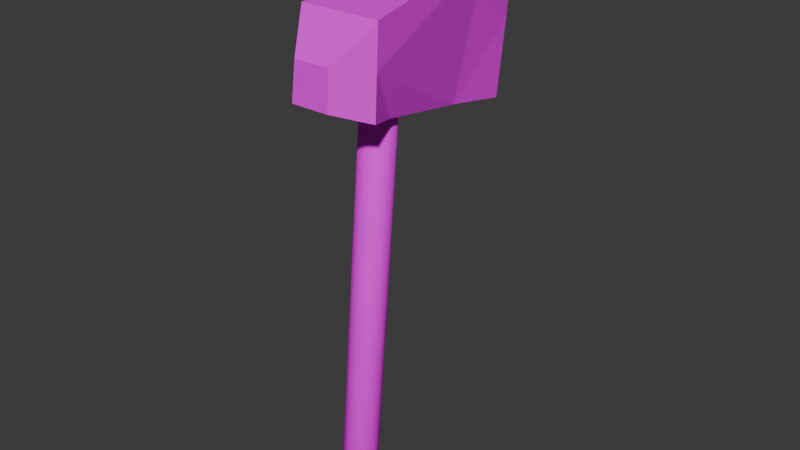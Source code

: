 # Source: axe.blend  (saved by Blender 4.1.23; exported with 4.5.12 LTS)
import bpy
from mathutils import Matrix  # noqa: F401  (used for matrix-valued properties, if any)

bpy.ops.wm.read_factory_settings(use_empty=True)
scene = bpy.context.scene
scene.name = 'Scene'

# ---- collections
col_collection = bpy.data.collections.new('Collection'); scene.collection.children.link(col_collection)

# ---- images (referenced by path relative to the original .blend; pixels are not part of the script)
import os
ASSET_DIR = os.environ.get("B2B_ASSET_DIR", "")  # directory of the original .blend (textures are referenced by path, not embedded)
HERE = os.path.dirname(os.path.abspath(__file__))  # packed textures are extracted next to this script under _unpacked/

def load_image(name, relpath, width, height, colorspace="sRGB"):
    """Load a texture the original file referenced (path relative to the .blend, or extracted next to this script)."""
    p = next((c for c in (os.path.join(HERE, relpath), os.path.join(ASSET_DIR, relpath)) if relpath and os.path.exists(c)), "")
    if p:
        img = bpy.data.images.load(p, check_existing=True)
        img.name = name
    else:  # same state as the original file: an image datablock whose file is absent (Cycles renders it pink)
        img = bpy.data.images.new(name, width, height)
        img.source = "FILE"
        img.filepath = "//" + (relpath or name)
    img.colorspace_settings.name = colorspace
    return img
img_gravel023_1k_jpg_color_jpg = load_image('Gravel023_1K-JPG_Color.jpg', 'Gravel023_1K-JPG_Color.jpg', 1024, 1024, 'sRGB')
img_wood092_1k_jpg_color_jpg = load_image('Wood092_1K-JPG_Color.jpg', 'Wood092_1K-JPG_Color.jpg', 1024, 1024, 'sRGB')

# ---- materials (node trees are filled in below, after node groups)
mat_stone = bpy.data.materials.new('stone')
mat_stone.use_transparent_shadow = False
mat_wood = bpy.data.materials.new('wood')
mat_wood.use_transparent_shadow = False

# ---- material node trees
mat_stone.use_nodes = True; mat_stone.node_tree.nodes.clear()
_N = mat_stone.node_tree.nodes; _L = mat_stone.node_tree.links
n0 = _N.new('ShaderNodeBsdfPrincipled'); n0.name = 'Principled BSDF'; n0.location = (10, 300)
n1 = _N.new('ShaderNodeOutputMaterial'); n1.name = 'Material Output'; n1.location = (300, 300)
n2 = _N.new('ShaderNodeTexImage'); n2.name = 'Image Texture'; n2.location = (-280, 280)
n2.image = img_gravel023_1k_jpg_color_jpg
_L.new(n0.outputs[0], n1.inputs[0])
_L.new(n2.outputs[0], n0.inputs[0])
n1.is_active_output = True
mat_wood.use_nodes = True; mat_wood.node_tree.nodes.clear()
_N = mat_wood.node_tree.nodes; _L = mat_wood.node_tree.links
n0 = _N.new('ShaderNodeBsdfPrincipled'); n0.name = 'Principled BSDF'; n0.location = (10, 300)
n0.inputs[2].default_value = 1.0
n1 = _N.new('ShaderNodeOutputMaterial'); n1.name = 'Material Output'; n1.location = (300, 300)
n2 = _N.new('ShaderNodeTexImage'); n2.name = 'Image Texture'; n2.location = (-280, 280)
n2.image = img_wood092_1k_jpg_color_jpg
n3 = _N.new('ShaderNodeTexImage'); n3.name = 'Image Texture.001'; n3.location = (-280, 20)
_L.new(n0.outputs[0], n1.inputs[0])
_L.new(n2.outputs[0], n0.inputs[0])
_L.new(n3.outputs[0], n0.inputs[14])
n1.is_active_output = True

# ---- world
world_world = bpy.data.worlds.new('World'); scene.world = world_world
world_world.use_nodes = True; world_world.node_tree.nodes.clear()
_N = world_world.node_tree.nodes; _L = world_world.node_tree.links
n0 = _N.new('ShaderNodeOutputWorld'); n0.name = 'World Output'; n0.location = (300, 300)
n1 = _N.new('ShaderNodeBackground'); n1.name = 'Background'; n1.location = (10, 300)
n1.inputs[0].default_value = (0.05088, 0.05088, 0.05088, 1.0)
_L.new(n1.outputs[0], n0.inputs[0])
n0.is_active_output = True
world_world.color = (0.05088, 0.05088, 0.05088)
world_world.use_sun_shadow = False
world_world.sun_shadow_jitter_overblur = 0.0

# ---- meshes
me_cube = bpy.data.meshes.new('Cube')
me_cube.from_pydata([(-1.0, 0.05096, -1.461), (-1.0, 0.1527, 1.142), (-1.0, 0.06395, -1.461), (-1.0, 0.1689, 1.142), (1.341, -1.878, -1.049), (1.374, -1.716, 0.3333), (1.341, 1.54, -1.047), (1.374, 1.484, 0.3333), (0.6043, 0.4436, -1.204), (0.6033, -0.6454, -1.207), (1.675, 0.5857, -0.2888), (1.665, 0.611, -0.9067), (1.665, -0.9197, -0.9077), (1.675, -0.8471, -0.2888), (-1.0, 0.1359, -0.1595), (1.357, -1.797, -0.3579), (0.9721, -1.262, -1.128), (0.187, -0.7873, 0.7376), (-0.1984, -0.2972, -1.334), (-1.0, 0.1319, 0.4912), (1.349, -1.838, -0.7034), (1.156, -1.57, -1.089), (-0.4065, -0.3228, 0.9398), (0.2025, -0.4713, -1.271), (-1.0, 0.07366, -0.8103), (1.366, -1.757, -0.01231), (0.7877, -0.9536, -1.168), (0.7805, -1.252, 0.5354), (-0.5992, -0.1231, -1.398), (-1.0, 0.1388, -0.1595), (-0.1979, 0.2538, -1.333), (0.187, 0.8488, 0.7376), (1.357, 1.512, -0.3569), (0.9726, 0.992, -1.126), (-1.0, 0.1777, 1.142), (0.7805, 1.166, 0.5354), (1.374, -0.1162, 0.3333), (-0.7032, -0.09052, 1.041), (0.4838, -1.02, 0.6365), (-0.1097, -0.5551, 0.8387), (1.077, -1.484, 0.4344), (-0.4065, 0.5312, 0.9398), (0.7149, 0.5434, -7.068), (0.7764, 0.5434, -1.038), (0.7488, 0.5302, -7.069), (0.8104, 0.5302, -1.039), (0.7814, 0.4911, -7.069), (0.843, 0.4911, -1.04), (0.8115, 0.4276, -7.07), (0.873, 0.4276, -1.041), (0.8378, 0.3421, -7.071), (0.8994, 0.3421, -1.042), (0.8594, 0.238, -7.071), (0.921, 0.238, -1.042), (0.8755, 0.1192, -7.072), (0.9371, 0.1192, -1.043), (0.8854, -0.009768, -7.072), (0.947, -0.009768, -1.043), (0.8887, -0.1438, -7.072), (0.9503, -0.1438, -1.043), (0.8854, -0.2779, -7.072), (0.947, -0.2779, -1.043), (0.8755, -0.4068, -7.072), (0.9371, -0.4068, -1.043), (0.8594, -0.5257, -7.071), (0.921, -0.5257, -1.042), (0.8378, -0.6298, -7.071), (0.8994, -0.6298, -1.042), (0.8115, -0.7153, -7.07), (0.873, -0.7153, -1.041), (0.7814, -0.7788, -7.069), (0.843, -0.7788, -1.04), (0.7488, -0.8179, -7.069), (0.8104, -0.8179, -1.039), (0.7149, -0.8311, -7.068), (0.7764, -0.8311, -1.038), (0.6809, -0.8179, -7.067), (0.7425, -0.8179, -1.038), (0.6483, -0.7788, -7.066), (0.7099, -0.7788, -1.037), (0.6183, -0.7153, -7.065), (0.6798, -0.7153, -1.036), (0.5919, -0.6298, -7.065), (0.6535, -0.6298, -1.035), (0.5703, -0.5257, -7.064), (0.6319, -0.5257, -1.035), (0.5542, -0.4068, -7.064), (0.6158, -0.4068, -1.034), (0.5443, -0.2779, -7.063), (0.6059, -0.2779, -1.034), (0.541, -0.1438, -7.063), (0.6026, -0.1438, -1.034), (0.5443, -0.009768, -7.063), (0.6059, -0.009768, -1.034), (0.5542, 0.1192, -7.064), (0.6158, 0.1192, -1.034), (0.5703, 0.238, -7.064), (0.6319, 0.238, -1.035), (0.5919, 0.3421, -7.065), (0.6535, 0.3421, -1.035), (0.6183, 0.4276, -7.065), (0.6798, 0.4276, -1.036), (0.6483, 0.4911, -7.066), (0.7099, 0.4911, -1.037), (0.6809, 0.5302, -7.067), (0.7425, 0.5302, -1.038), (0.8021, 0.1542, -0.8613), (0.7782, 0.1601, -0.8607), (0.825, 0.1369, -0.8619), (0.8461, 0.1089, -0.8625), (0.8646, 0.07106, -0.8629), (0.8798, 0.02501, -0.8633), (0.891, -0.02754, -0.8636), (0.898, -0.08455, -0.8638), (0.9003, -0.1438, -0.8638), (0.898, -0.2031, -0.8638), (0.891, -0.2601, -0.8636), (0.8798, -0.3127, -0.8633), (0.8646, -0.3587, -0.8629), (0.8461, -0.3965, -0.8625), (0.825, -0.4246, -0.8619), (0.8021, -0.4419, -0.8613), (0.7782, -0.4478, -0.8607), (0.7544, -0.4419, -0.8601), (0.7315, -0.4246, -0.8595), (0.7104, -0.3965, -0.859), (0.6919, -0.3587, -0.8585), (0.6767, -0.3127, -0.8581), (0.6655, -0.2601, -0.8579), (0.6585, -0.2031, -0.8577), (0.6562, -0.1438, -0.8576), (0.6585, -0.08455, -0.8577), (0.6655, -0.02754, -0.8579), (0.6767, 0.02501, -0.8581), (0.6919, 0.07106, -0.8585), (0.7104, 0.1089, -0.859), (0.7315, 0.1369, -0.8595), (0.7544, 0.1542, -0.8601), (0.7116, 0.1739, -7.385), (0.7295, 0.1678, -7.385), (0.7468, 0.1497, -7.385), (0.7626, 0.1204, -7.386), (0.7765, 0.08084, -7.386), (0.788, 0.03269, -7.386), (0.7965, -0.02225, -7.387), (0.8017, -0.08185, -7.387), (0.8034, -0.1438, -7.387), (0.8017, -0.2058, -7.387), (0.7965, -0.2654, -7.387), (0.788, -0.3204, -7.386), (0.7765, -0.3685, -7.386), (0.7626, -0.408, -7.386), (0.7468, -0.4374, -7.385), (0.7295, -0.4555, -7.385), (0.7116, -0.4616, -7.385), (0.6937, -0.4555, -7.384), (0.6765, -0.4374, -7.384), (0.6606, -0.408, -7.383), (0.6467, -0.3685, -7.383), (0.6353, -0.3204, -7.383), (0.6268, -0.2654, -7.382), (0.6216, -0.2058, -7.382), (0.6198, -0.1438, -7.382), (0.6216, -0.08185, -7.382), (0.6268, -0.02225, -7.382), (0.6353, 0.03269, -7.383), (0.6467, 0.08084, -7.383), (0.6606, 0.1204, -7.383), (0.6765, 0.1497, -7.384), (0.6937, 0.1678, -7.384)], [], [(0, 24, 14, 19, 1, 34, 3, 29, 2), (2, 29, 3, 41, 31, 35, 7, 32, 6, 33, 8, 30), (5, 25, 15, 20, 4, 12, 13), (4, 20, 15, 25, 5, 40, 27, 38, 17, 39, 22, 37, 1, 19, 14, 24, 0, 28, 18, 23, 9, 26, 16, 21), (2, 30, 8, 33, 6, 4, 21, 16, 26, 9, 23, 18, 28, 0), (7, 35, 31, 41, 3, 34, 1, 37, 22, 39, 17, 38, 27, 40, 5, 36), (11, 10, 13, 12), (4, 6, 11, 12), (7, 36, 5, 13, 10), (6, 32, 7, 10, 11), (42, 43, 45, 44), (44, 45, 47, 46), (46, 47, 49, 48), (48, 49, 51, 50), (50, 51, 53, 52), (52, 53, 55, 54), (54, 55, 57, 56), (56, 57, 59, 58), (58, 59, 61, 60), (60, 61, 63, 62), (62, 63, 65, 64), (64, 65, 67, 66), (66, 67, 69, 68), (68, 69, 71, 70), (70, 71, 73, 72), (72, 73, 75, 74), (74, 75, 77, 76), (76, 77, 79, 78), (78, 79, 81, 80), (80, 81, 83, 82), (82, 83, 85, 84), (84, 85, 87, 86), (86, 87, 89, 88), (88, 89, 91, 90), (90, 91, 93, 92), (92, 93, 95, 94), (94, 95, 97, 96), (96, 97, 99, 98), (98, 99, 101, 100), (100, 101, 103, 102), (55, 53, 111, 112), (102, 103, 105, 104), (104, 105, 43, 42), (70, 72, 153, 152), (106, 107, 137, 136, 135, 134, 133, 132, 131, 130, 129, 128, 127, 126, 125, 124, 123, 122, 121, 120, 119, 118, 117, 116, 115, 114, 113, 112, 111, 110, 109, 108), (73, 71, 120, 121), (91, 89, 129, 130), (47, 45, 106, 108), (65, 63, 116, 117), (83, 81, 125, 126), (101, 99, 134, 135), (57, 55, 112, 113), (75, 73, 121, 122), (93, 91, 130, 131), (49, 47, 108, 109), (67, 65, 117, 118), (85, 83, 126, 127), (103, 101, 135, 136), (59, 57, 113, 114), (77, 75, 122, 123), (95, 93, 131, 132), (51, 49, 109, 110), (69, 67, 118, 119), (87, 85, 127, 128), (105, 103, 136, 137), (61, 59, 114, 115), (79, 77, 123, 124), (97, 95, 132, 133), (53, 51, 110, 111), (71, 69, 119, 120), (89, 87, 128, 129), (45, 43, 107, 106), (43, 105, 137, 107), (63, 61, 115, 116), (81, 79, 124, 125), (99, 97, 133, 134), (138, 139, 140, 141, 142, 143, 144, 145, 146, 147, 148, 149, 150, 151, 152, 153, 154, 155, 156, 157, 158, 159, 160, 161, 162, 163, 164, 165, 166, 167, 168, 169), (88, 90, 162, 161), (44, 46, 140, 139), (62, 64, 149, 148), (80, 82, 158, 157), (98, 100, 167, 166), (54, 56, 145, 144), (72, 74, 154, 153), (90, 92, 163, 162), (46, 48, 141, 140), (64, 66, 150, 149), (82, 84, 159, 158), (100, 102, 168, 167), (56, 58, 146, 145), (74, 76, 155, 154), (92, 94, 164, 163), (48, 50, 142, 141), (66, 68, 151, 150), (84, 86, 160, 159), (102, 104, 169, 168), (58, 60, 147, 146), (76, 78, 156, 155), (94, 96, 165, 164), (50, 52, 143, 142), (68, 70, 152, 151), (86, 88, 161, 160), (42, 44, 139, 138), (104, 42, 138, 169), (60, 62, 148, 147), (78, 80, 157, 156), (96, 98, 166, 165), (52, 54, 144, 143)])
me_cube.polygons.foreach_set('use_smooth', [0, 0, 0, 0, 0, 0, 0, 0, 0, 0, 1, 1, 1, 1, 1, 1, 1, 1, 1, 1, 1, 1, 1, 1, 1, 1, 1, 1, 1, 1, 1, 1, 1, 1, 1, 1, 1, 1, 1, 1, 1, 1, 1, 1, 1, 1, 1, 1, 1, 1, 1, 1, 1, 1, 1, 1, 1, 1, 1, 1, 1, 1, 1, 1, 1, 1, 1, 1, 1, 1, 1, 1, 1, 1, 1, 1, 1, 1, 1, 1, 1, 1, 1, 1, 1, 1, 1, 1, 1, 1, 1, 1, 1, 1, 1, 1, 1, 1, 1, 1, 1, 1, 1, 1, 1, 1, 1, 1])
me_cube.polygons.foreach_set('material_index', [0, 0, 0, 0, 0, 0, 0, 0, 0, 0, 1, 1, 1, 1, 1, 1, 1, 1, 1, 1, 1, 1, 1, 1, 1, 1, 1, 1, 1, 1, 1, 1, 1, 1, 1, 1, 1, 1, 1, 1, 1, 1, 1, 1, 1, 1, 1, 1, 1, 1, 1, 1, 1, 1, 1, 1, 1, 1, 1, 1, 1, 1, 1, 1, 1, 1, 1, 1, 1, 1, 1, 1, 1, 1, 1, 1, 1, 1, 1, 1, 1, 1, 1, 1, 1, 1, 1, 1, 1, 1, 1, 1, 1, 1, 1, 1, 1, 1, 1, 1, 1, 1, 1, 1, 1, 1, 1, 1])
_uv = me_cube.uv_layers.new(name='UVMap')
_uv.uv.foreach_set('vector', [0.375, 0.0, 0.4375, 0.0, 0.5, 0.0, 0.5625, 0.0, 0.625, 0.0, 0.625, 0.125, 0.625, 0.25, 0.5, 0.25, 0.375, 0.25, 0.375, 0.25, 0.5, 0.25, 0.625, 0.25, 0.625, 0.3125, 0.625, 0.375, 0.625, 0.4375, 0.625, 0.5, 0.5, 0.5, 0.375, 0.5, 0.375, 0.4375, 0.375, 0.375, 0.375, 0.3125, 0.625, 0.75, 0.5625, 0.75, 0.5, 0.75, 0.4375, 0.75, 0.375, 0.75, 0.375, 0.75, 0.625, 0.75, 0.375, 0.75, 0.4375, 0.75, 0.5, 0.75, 0.5625, 0.75, 0.625, 0.75, 0.625, 0.7812, 0.625, 0.8125, 0.625, 0.8438, 0.625, 0.875, 0.625, 0.9062, 0.625, 0.9375, 0.625, 0.9688, 0.625, 1.0, 0.5625, 1.0, 0.5, 1.0, 0.4375, 1.0, 0.375, 1.0, 0.375, 0.9688, 0.375, 0.9375, 0.375, 0.9062, 0.375, 0.875, 0.375, 0.8438, 0.375, 0.8125, 0.375, 0.7812, 0.125, 0.5, 0.1875, 0.5, 0.25, 0.5, 0.3125, 0.5, 0.375, 0.5, 0.375, 0.75, 0.3438, 0.75, 0.3125, 0.75, 0.2812, 0.75, 0.25, 0.75, 0.2188, 0.75, 0.1875, 0.75, 0.1562, 0.75, 0.125, 0.75, 0.625, 0.5, 0.6875, 0.5, 0.75, 0.5, 0.8125, 0.5, 0.875, 0.5, 0.875, 0.625, 0.875, 0.75, 0.8438, 0.75, 0.8125, 0.75, 0.7812, 0.75, 0.75, 0.75, 0.7188, 0.75, 0.6875, 0.75, 0.6562, 0.75, 0.625, 0.75, 0.625, 0.625, 0.375, 0.5, 0.625, 0.5, 0.625, 0.75, 0.375, 0.75, 0.375, 0.75, 0.375, 0.5, 0.375, 0.5, 0.375, 0.75, 0.625, 0.5, 0.625, 0.625, 0.625, 0.75, 0.625, 0.75, 0.625, 0.5, 0.375, 0.5, 0.5, 0.5, 0.625, 0.5, 0.625, 0.5, 0.375, 0.5, 1.0, 0.5, 1.0, 1.0, 0.9688, 1.0, 0.9688, 0.5, 0.9688, 0.5, 0.9688, 1.0, 0.9375, 1.0, 0.9375, 0.5, 0.9375, 0.5, 0.9375, 1.0, 0.9062, 1.0, 0.9062, 0.5, 0.9062, 0.5, 0.9062, 1.0, 0.875, 1.0, 0.875, 0.5, 0.875, 0.5, 0.875, 1.0, 0.8438, 1.0, 0.8438, 0.5, 0.8438, 0.5, 0.8438, 1.0, 0.8125, 1.0, 0.8125, 0.5, 0.8125, 0.5, 0.8125, 1.0, 0.7812, 1.0, 0.7812, 0.5, 0.7812, 0.5, 0.7812, 1.0, 0.75, 1.0, 0.75, 0.5, 0.75, 0.5, 0.75, 1.0, 0.7188, 1.0, 0.7188, 0.5, 0.7188, 0.5, 0.7188, 1.0, 0.6875, 1.0, 0.6875, 0.5, 0.6875, 0.5, 0.6875, 1.0, 0.6562, 1.0, 0.6562, 0.5, 0.6562, 0.5, 0.6562, 1.0, 0.625, 1.0, 0.625, 0.5, 0.625, 0.5, 0.625, 1.0, 0.5938, 1.0, 0.5938, 0.5, 0.5938, 0.5, 0.5938, 1.0, 0.5625, 1.0, 0.5625, 0.5, 0.5625, 0.5, 0.5625, 1.0, 0.5312, 1.0, 0.5312, 0.5, 0.5312, 0.5, 0.5312, 1.0, 0.5, 1.0, 0.5, 0.5, 0.5, 0.5, 0.5, 1.0, 0.4688, 1.0, 0.4688, 0.5, 0.4688, 0.5, 0.4688, 1.0, 0.4375, 1.0, 0.4375, 0.5, 0.4375, 0.5, 0.4375, 1.0, 0.4062, 1.0, 0.4062, 0.5, 0.4062, 0.5, 0.4062, 1.0, 0.375, 1.0, 0.375, 0.5, 0.375, 0.5, 0.375, 1.0, 0.3438, 1.0, 0.3438, 0.5, 0.3438, 0.5, 0.3438, 1.0, 0.3125, 1.0, 0.3125, 0.5, 0.3125, 0.5, 0.3125, 1.0, 0.2812, 1.0, 0.2812, 0.5, 0.2812, 0.5, 0.2812, 1.0, 0.25, 1.0, 0.25, 0.5, 0.25, 0.5, 0.25, 1.0, 0.2188, 1.0, 0.2188, 0.5, 0.2188, 0.5, 0.2188, 1.0, 0.1875, 1.0, 0.1875, 0.5, 0.1875, 0.5, 0.1875, 1.0, 0.1562, 1.0, 0.1562, 0.5, 0.1562, 0.5, 0.1562, 1.0, 0.125, 1.0, 0.125, 0.5, 0.125, 0.5, 0.125, 1.0, 0.09375, 1.0, 0.09375, 0.5, 0.09375, 0.5, 0.09375, 1.0, 0.0625, 1.0, 0.0625, 0.5, 0.8125, 1.0, 0.8438, 1.0, 0.8438, 1.0, 0.8125, 1.0, 0.0625, 0.5, 0.0625, 1.0, 0.03125, 1.0, 0.03125, 0.5, 0.03125, 0.5, 0.03125, 1.0, 0.0, 1.0, 0.0, 0.5, 0.5625, 0.5, 0.5312, 0.5, 0.5312, 0.5, 0.5625, 0.5, 0.2968, 0.4854, 0.25, 0.49, 0.2032, 0.4854, 0.1582, 0.4717, 0.1167, 0.4496, 0.08029, 0.4197, 0.05045, 0.3833, 0.02827, 0.3418, 0.01461, 0.2968, 0.01, 0.25, 0.01461, 0.2032, 0.02827, 0.1582, 0.05045, 0.1167, 0.08029, 0.08029, 0.1167, 0.05045, 0.1582, 0.02827, 0.2032, 0.01461, 0.25, 0.01, 0.2968, 0.01461, 0.3418, 0.02827, 0.3833, 0.05045, 0.4197, 0.08029, 0.4496, 0.1167, 0.4717, 0.1582, 0.4854, 0.2032, 0.49, 0.25, 0.4854, 0.2968, 0.4717, 0.3418, 0.4496, 0.3833, 0.4197, 0.4197, 0.3833, 0.4496, 0.3418, 0.4717, 0.5312, 1.0, 0.5625, 1.0, 0.5625, 1.0, 0.5312, 1.0, 0.25, 1.0, 0.2812, 1.0, 0.2812, 1.0, 0.25, 1.0, 0.9375, 1.0, 0.9688, 1.0, 0.9688, 1.0, 0.9375, 1.0, 0.6562, 1.0, 0.6875, 1.0, 0.6875, 1.0, 0.6562, 1.0, 0.375, 1.0, 0.4062, 1.0, 0.4062, 1.0, 0.375, 1.0, 0.09375, 1.0, 0.125, 1.0, 0.125, 1.0, 0.09375, 1.0, 0.7812, 1.0, 0.8125, 1.0, 0.8125, 1.0, 0.7812, 1.0, 0.5, 1.0, 0.5312, 1.0, 0.5312, 1.0, 0.5, 1.0, 0.2188, 1.0, 0.25, 1.0, 0.25, 1.0, 0.2188, 1.0, 0.9062, 1.0, 0.9375, 1.0, 0.9375, 1.0, 0.9062, 1.0, 0.625, 1.0, 0.6562, 1.0, 0.6562, 1.0, 0.625, 1.0, 0.3438, 1.0, 0.375, 1.0, 0.375, 1.0, 0.3438, 1.0, 0.0625, 1.0, 0.09375, 1.0, 0.09375, 1.0, 0.0625, 1.0, 0.75, 1.0, 0.7812, 1.0, 0.7812, 1.0, 0.75, 1.0, 0.4688, 1.0, 0.5, 1.0, 0.5, 1.0, 0.4688, 1.0, 0.1875, 1.0, 0.2188, 1.0, 0.2188, 1.0, 0.1875, 1.0, 0.875, 1.0, 0.9062, 1.0, 0.9062, 1.0, 0.875, 1.0, 0.5938, 1.0, 0.625, 1.0, 0.625, 1.0, 0.5938, 1.0, 0.3125, 1.0, 0.3438, 1.0, 0.3438, 1.0, 0.3125, 1.0, 0.03125, 1.0, 0.0625, 1.0, 0.0625, 1.0, 0.03125, 1.0, 0.7188, 1.0, 0.75, 1.0, 0.75, 1.0, 0.7188, 1.0, 0.4375, 1.0, 0.4688, 1.0, 0.4688, 1.0, 0.4375, 1.0, 0.1562, 1.0, 0.1875, 1.0, 0.1875, 1.0, 0.1562, 1.0, 0.8438, 1.0, 0.875, 1.0, 0.875, 1.0, 0.8438, 1.0, 0.5625, 1.0, 0.5938, 1.0, 0.5938, 1.0, 0.5625, 1.0, 0.2812, 1.0, 0.3125, 1.0, 0.3125, 1.0, 0.2812, 1.0, 0.9688, 1.0, 1.0, 1.0, 1.0, 1.0, 0.9688, 1.0, 0.0, 1.0, 0.03125, 1.0, 0.03125, 1.0, 0.0, 1.0, 0.6875, 1.0, 0.7188, 1.0, 0.7188, 1.0, 0.6875, 1.0, 0.4062, 1.0, 0.4375, 1.0, 0.4375, 1.0, 0.4062, 1.0, 0.125, 1.0, 0.1562, 1.0, 0.1562, 1.0, 0.125, 1.0, 0.75, 0.49, 0.7968, 0.4854, 0.8418, 0.4717, 0.8833, 0.4496, 0.9197, 0.4197, 0.9496, 0.3833, 0.9717, 0.3418, 0.9854, 0.2968, 0.99, 0.25, 0.9854, 0.2032, 0.9717, 0.1582, 0.9496, 0.1167, 0.9197, 0.08029, 0.8833, 0.05045, 0.8418, 0.02827, 0.7968, 0.01461, 0.75, 0.01, 0.7032, 0.01461, 0.6582, 0.02827, 0.6167, 0.05045, 0.5803, 0.08029, 0.5504, 0.1167, 0.5283, 0.1582, 0.5146, 0.2032, 0.51, 0.25, 0.5146, 0.2968, 0.5283, 0.3418, 0.5504, 0.3833, 0.5803, 0.4197, 0.6167, 0.4496, 0.6582, 0.4717, 0.7032, 0.4854, 0.2812, 0.5, 0.25, 0.5, 0.25, 0.5, 0.2812, 0.5, 0.9688, 0.5, 0.9375, 0.5, 0.9375, 0.5, 0.9688, 0.5, 0.6875, 0.5, 0.6562, 0.5, 0.6562, 0.5, 0.6875, 0.5, 0.4062, 0.5, 0.375, 0.5, 0.375, 0.5, 0.4062, 0.5, 0.125, 0.5, 0.09375, 0.5, 0.09375, 0.5, 0.125, 0.5, 0.8125, 0.5, 0.7812, 0.5, 0.7812, 0.5, 0.8125, 0.5, 0.5312, 0.5, 0.5, 0.5, 0.5, 0.5, 0.5312, 0.5, 0.25, 0.5, 0.2188, 0.5, 0.2188, 0.5, 0.25, 0.5, 0.9375, 0.5, 0.9062, 0.5, 0.9062, 0.5, 0.9375, 0.5, 0.6562, 0.5, 0.625, 0.5, 0.625, 0.5, 0.6562, 0.5, 0.375, 0.5, 0.3438, 0.5, 0.3438, 0.5, 0.375, 0.5, 0.09375, 0.5, 0.0625, 0.5, 0.0625, 0.5, 0.09375, 0.5, 0.7812, 0.5, 0.75, 0.5, 0.75, 0.5, 0.7812, 0.5, 0.5, 0.5, 0.4688, 0.5, 0.4688, 0.5, 0.5, 0.5, 0.2188, 0.5, 0.1875, 0.5, 0.1875, 0.5, 0.2188, 0.5, 0.9062, 0.5, 0.875, 0.5, 0.875, 0.5, 0.9062, 0.5, 0.625, 0.5, 0.5938, 0.5, 0.5938, 0.5, 0.625, 0.5, 0.3438, 0.5, 0.3125, 0.5, 0.3125, 0.5, 0.3438, 0.5, 0.0625, 0.5, 0.03125, 0.5, 0.03125, 0.5, 0.0625, 0.5, 0.75, 0.5, 0.7188, 0.5, 0.7188, 0.5, 0.75, 0.5, 0.4688, 0.5, 0.4375, 0.5, 0.4375, 0.5, 0.4688, 0.5, 0.1875, 0.5, 0.1562, 0.5, 0.1562, 0.5, 0.1875, 0.5, 0.875, 0.5, 0.8438, 0.5, 0.8438, 0.5, 0.875, 0.5, 0.5938, 0.5, 0.5625, 0.5, 0.5625, 0.5, 0.5938, 0.5, 0.3125, 0.5, 0.2812, 0.5, 0.2812, 0.5, 0.3125, 0.5, 1.0, 0.5, 0.9688, 0.5, 0.9688, 0.5, 1.0, 0.5, 0.03125, 0.5, 0.0, 0.5, 0.0, 0.5, 0.03125, 0.5, 0.7188, 0.5, 0.6875, 0.5, 0.6875, 0.5, 0.7188, 0.5, 0.4375, 0.5, 0.4062, 0.5, 0.4062, 0.5, 0.4375, 0.5, 0.1562, 0.5, 0.125, 0.5, 0.125, 0.5, 0.1562, 0.5, 0.8438, 0.5, 0.8125, 0.5, 0.8125, 0.5, 0.8438, 0.5])
me_cube.materials.append(mat_stone)
me_cube.materials.append(mat_wood)
me_cube.update()

# ---- objects
ob_cube = bpy.data.objects.new('Cube', me_cube)

# ---- transforms, parenting, visibility, modifiers, constraints
ob_cube.location = (0.008155, 0.2045, 0.5327)
ob_cube.rotation_euler = (4.26e-09, -0.1068, -1.571)
ob_cube.scale = (0.1528, 0.0405, 0.09676)

# ---- collection membership
col_collection.objects.link(ob_cube)

# ---- scene / render settings (as saved in the file)
scene.frame_start = 1; scene.frame_end = 250; scene.frame_set(1)
scene.render.engine = 'BLENDER_EEVEE_NEXT'
scene.cycles.sampling_pattern = 'TABULATED_SOBOL'
scene.eevee.ray_tracing_options.trace_max_roughness = 0.0
bpy.context.view_layer.update()

# ---- added for rendering (the .blend has no active camera and no usable light): camera, sun
cam_auto = bpy.data.cameras.new('AutoCamera')
cam_auto.lens = 50.0
cam_auto.sensor_width = 36.0
cam_auto.clip_end = 1000.0
ob_auto_camera = bpy.data.objects.new('AutoCamera', cam_auto)
scene.collection.objects.link(ob_auto_camera)
ob_auto_camera.location = (0.93119, -0.994817, 0.981662)
ob_auto_camera.rotation_euler = (1.09748, -7.21219e-08, 0.694738)
scene.camera = ob_auto_camera
light_auto_sun = bpy.data.lights.new('AutoSun', 'SUN')
light_auto_sun.energy = 3.0
light_auto_sun.angle = 0.0523599
ob_auto_sun = bpy.data.objects.new('AutoSun', light_auto_sun)
scene.collection.objects.link(ob_auto_sun)
ob_auto_sun.rotation_euler = (0.872665, 0.174533, 0.523599)
bpy.context.view_layer.update()
